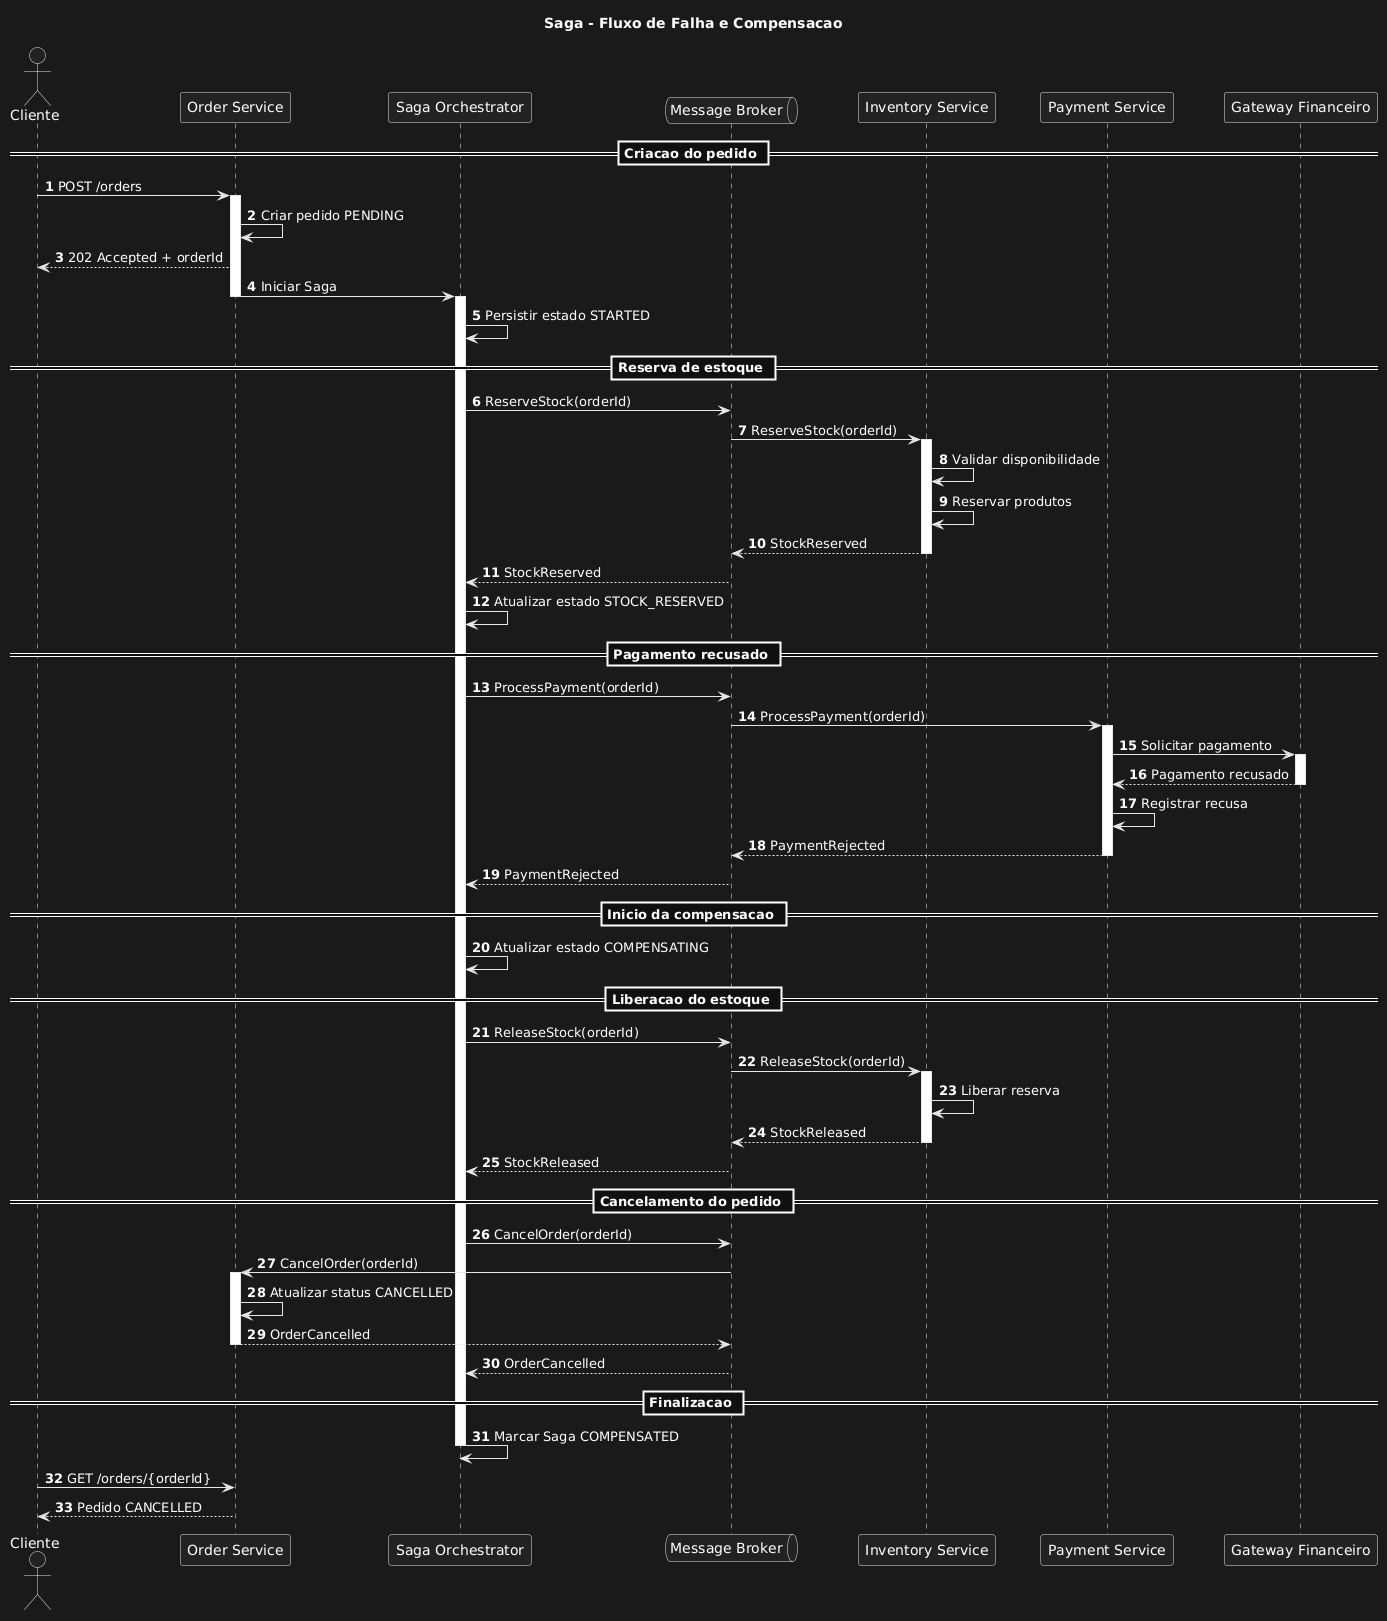

The diagram above was rendered by PlantUML. Its source (embedded in the PNG):
@startuml
title Saga - Fluxo de Falha e Compensacao

autonumber

actor Cliente
participant "Order Service" as Order
participant "Saga Orchestrator" as Saga
queue "Message Broker" as Broker
participant "Inventory Service" as Inventory
participant "Payment Service" as Payment
participant "Gateway Financeiro" as Gateway

== Criacao do pedido ==

Cliente -> Order: POST /orders
activate Order
Order -> Order: Criar pedido PENDING
Order --> Cliente: 202 Accepted + orderId
Order -> Saga: Iniciar Saga
deactivate Order

activate Saga
Saga -> Saga: Persistir estado STARTED

== Reserva de estoque ==

Saga -> Broker: ReserveStock(orderId)
Broker -> Inventory: ReserveStock(orderId)
activate Inventory

Inventory -> Inventory: Validar disponibilidade
Inventory -> Inventory: Reservar produtos
Inventory --> Broker: StockReserved
deactivate Inventory

Broker --> Saga: StockReserved
Saga -> Saga: Atualizar estado STOCK_RESERVED

== Pagamento recusado ==

Saga -> Broker: ProcessPayment(orderId)
Broker -> Payment: ProcessPayment(orderId)
activate Payment

Payment -> Gateway: Solicitar pagamento
activate Gateway
Gateway --> Payment: Pagamento recusado
deactivate Gateway

Payment -> Payment: Registrar recusa
Payment --> Broker: PaymentRejected
deactivate Payment

Broker --> Saga: PaymentRejected

== Inicio da compensacao ==

Saga -> Saga: Atualizar estado COMPENSATING

== Liberacao do estoque ==

Saga -> Broker: ReleaseStock(orderId)
Broker -> Inventory: ReleaseStock(orderId)
activate Inventory

Inventory -> Inventory: Liberar reserva
Inventory --> Broker: StockReleased
deactivate Inventory

Broker --> Saga: StockReleased

== Cancelamento do pedido ==

Saga -> Broker: CancelOrder(orderId)
Broker -> Order: CancelOrder(orderId)
activate Order

Order -> Order: Atualizar status CANCELLED
Order --> Broker: OrderCancelled
deactivate Order

Broker --> Saga: OrderCancelled

== Finalizacao ==

Saga -> Saga: Marcar Saga COMPENSATED
deactivate Saga

Cliente -> Order: GET /orders/{orderId}
Order --> Cliente: Pedido CANCELLED
@enduml